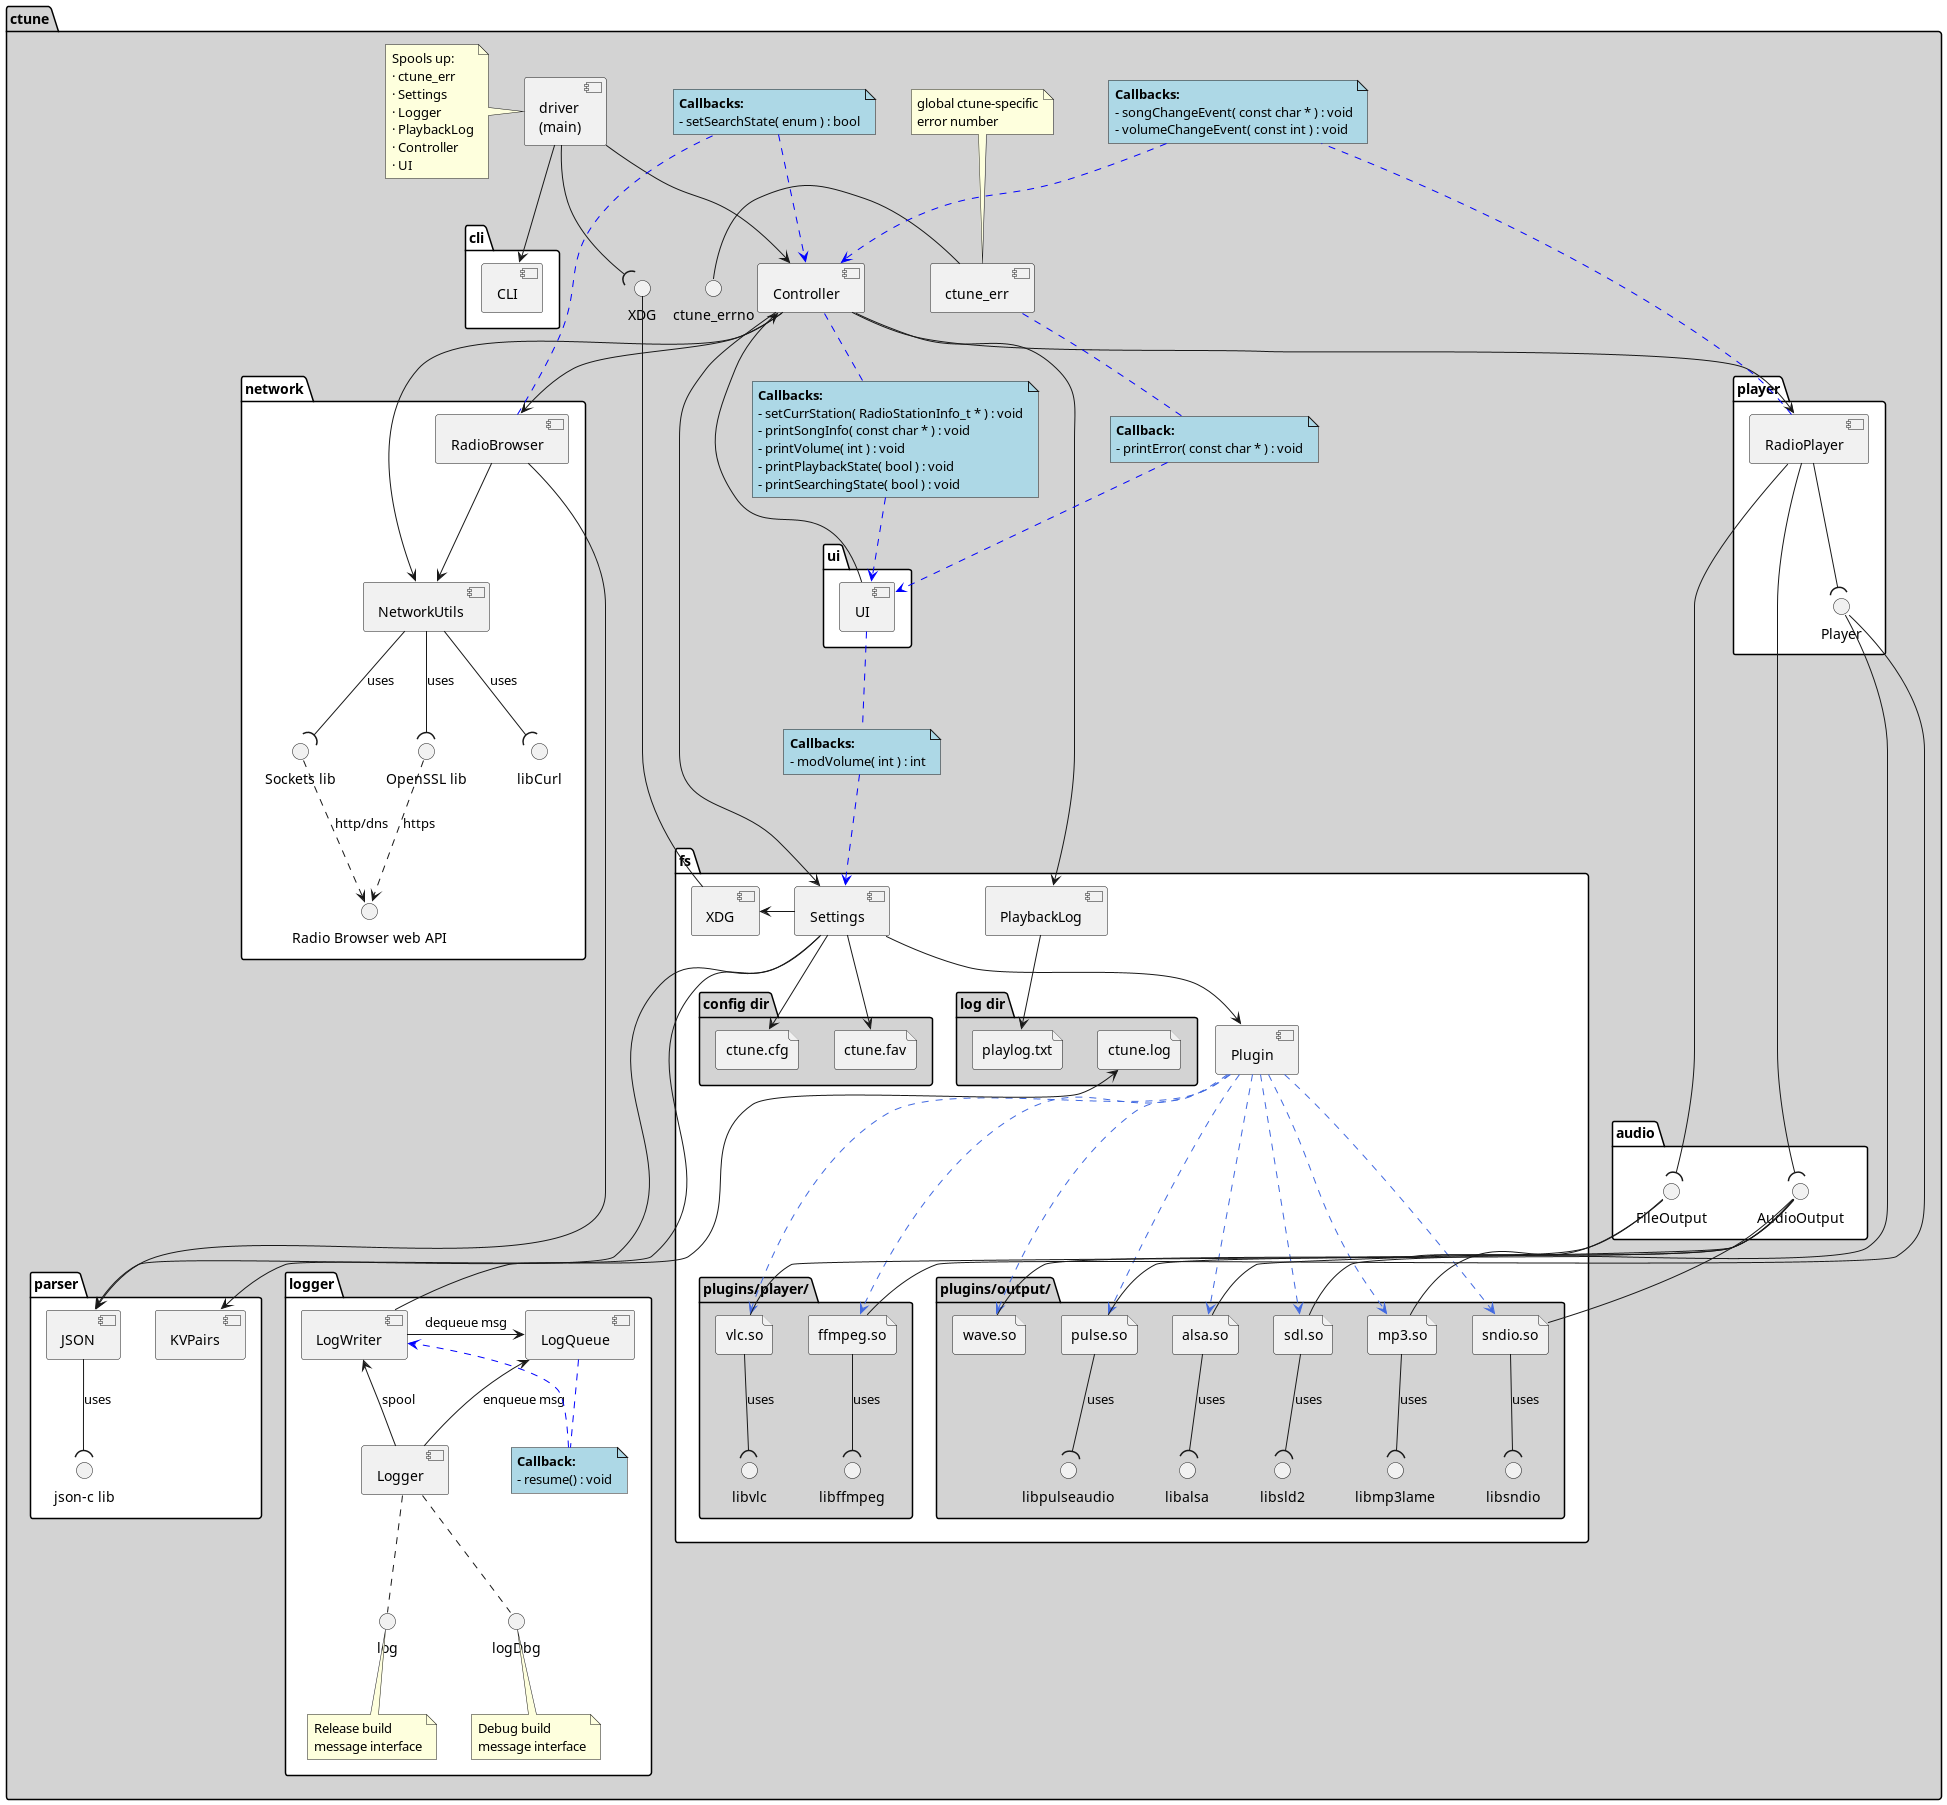

The diagram above was rendered by PlantUML. Its source (embedded in the PNG):
@startuml

'skinparam linetype ortho
'skinparam linetype polyline

package ctune #lightgrey {
    package network #white {
        component                            NetworkUtils
        component                            RadioBrowser
        interface "Radio Browser web API" as RadioBrowserAPI
        interface "OpenSSL lib"           as OpenSSL
        interface "Sockets lib"           as Sockets
        interface "libCurl"               as Curl

        [RadioBrowser] -->  [NetworkUtils]

        NetworkUtils --( OpenSSL : "uses"
        NetworkUtils --( Sockets : "uses"
        NetworkUtils --( Curl    : "uses"
        OpenSSL      ..> RadioBrowserAPI : https
        Sockets      ..> RadioBrowserAPI : http/dns
    }

    package parser #white {
        component JSON
        interface JSONlib as "json-c lib"
        component KVPairs

        JSON --( JSONlib : uses
    }

    package fs #white {
        component PlaybackLog
        component Settings
        component XDG
        component Plugin

        package "plugins/player/" as plugins_in #lightgrey {
            file      ffmpeg.so
            file      vlc.so
            interface libffmpeg
            interface libvlc

            ffmpeg.so -down-( libffmpeg : uses
            vlc.so    -down-( libvlc : uses
        }

        package "plugins/output/" as plugins_out #lightgrey {
            file pulse.so
            file alsa.so
            file sdl.so
            file sndio.so
            file wave.so
            file mp3.so

            interface libalsa
            interface libpulseaudio
            interface libsld2
            interface libmp3lame

            pulse.so -down-( libpulseaudio : uses
            alsa.so -down-( libalsa : uses
            sdl.so -down-( libsld2 : uses
            sndio.so -down-( libsndio : uses
            mp3.so -down-( libmp3lame : uses
        }

        package "config dir" #lightgrey {
            file cfgfile as "ctune.cfg"
            file favfile as "ctune.fav"
        }

        package "log dir" #lightgrey {
            file playlog as "playlog.txt"
            file logfile as "ctune.log"
        }

        Plugin .[#RoyalBlue]..> ffmpeg.so
        Plugin .[#RoyalBlue]..> vlc.so
        Plugin .[#RoyalBlue]..> pulse.so
        Plugin .[#RoyalBlue]..> alsa.so
        Plugin .[#RoyalBlue]..> sdl.so
        Plugin .[#RoyalBlue]..> sndio.so
        Plugin .[#RoyalBlue]..> wave.so
        Plugin .[#RoyalBlue]..> mp3.so

        Settings -> XDG
        Settings -down-> cfgfile
        Settings -down-> favfile

        PlaybackLog -down-> playlog
    }

    package audio #white {
        interface AudioOutput
        interface FileOutput
    }

    AudioOutput -- pulse.so
    AudioOutput -- alsa.so
    AudioOutput -- sdl.so
    AudioOutput -- sndio.so
    FileOutput  -- mp3.so
    FileOutput  -- wave.so

    package player #white {
        component RadioPlayer
        interface Player

        RadioPlayer -down-( Player
    }

    Player -- ffmpeg.so
    Player -- vlc.so
    RadioPlayer --( AudioOutput
    RadioPlayer --( FileOutput

    package cli #white {
        component CLI
    }

    package ui #white {
        component UI
    }

    package logger #white {
        interface log
        interface logDbg
        component Logger
        component LogQueue
        component LogWriter

        log .up. Logger
        logDbg .up. Logger

        Logger -up-> LogQueue : enqueue msg
        Logger --> LogWriter : spool
        LogWriter -right-> LogQueue : dequeue msg
        LogWriter -up--> logfile

        note bottom of log    : Release build\nmessage interface
        note bottom of logDbg : Debug build\nmessage interface

        note "**Callback:**\n- resume() : void" as LogCB1 #lightblue
        LogQueue .[#blue].  LogCB1
        LogCB1   .[#blue].> LogWriter
    }

    interface "ctune_errno" as iErr1
    component ctune_err
    iErr1 - ctune_err
    note top of ctune_err : global ctune-specific\nerror number

    component Controller
    component "driver\n(main)" as driver

    note left of driver : Spools up:\n· ctune_err\n· Settings\n· Logger\n· PlaybackLog\n· Controller\n· UI


    driver --> CLI
    driver --> Controller
    Settings --> Plugin

    RadioBrowser -->   JSON

    Controller <--    UI
    Controller  -->   RadioPlayer
    Controller  ----> NetworkUtils
    Controller  -->   RadioBrowser
    Controller  --->  PlaybackLog
    Controller  -->   Settings

    interface iXDG as "XDG"
    iXDG -- XDG
    Settings    ----> JSON
    Settings    ----> KVPairs
    driver --( iXDG


    note "**Callbacks:**\n- setCurrStation( RadioStationInfo_t * ) : void\n- printSongInfo( const char * ) : void\n- printVolume( int ) : void\n- printPlaybackState( bool ) : void\n- printSearchingState( bool ) : void" as Callbacks1 #lightblue
    Controller .[#blue].  Callbacks1
    Callbacks1 .[#blue].> UI

    note "**Callbacks:**\n- songChangeEvent( const char * ) : void\n- volumeChangeEvent( const int ) : void" as Callbacks2 #lightblue
    RadioPlayer .[#blue].  Callbacks2
    Callbacks2  .[#blue].> Controller

    note "**Callbacks:**\n- setSearchState( enum ) : bool" as Callbacks3 #lightblue
    RadioBrowser .[#blue].  Callbacks3
    Callbacks3   .[#blue].> Controller

    note "**Callbacks:**\n- modVolume( int ) : int" as Callbacks4 #lightblue
    UI .[#blue]. Callbacks4
    Callbacks4 .[#blue].> Settings

    note "**Callback:**\n- printError( const char * ) : void" as Callbacks5 #lightblue
    ctune_err .[#blue]. Callbacks5
    Callbacks5 .[#blue].> UI

'    note "**Callback:**\n- playbackCtrl( enum ) : bool\n- songChangeEvent( const char * ) : void" as Callbacks6 #lightblue
'    AudioOutput .[#blue]. Callbacks6
'    Callbacks6 .[#blue].> Player
}
@enduml